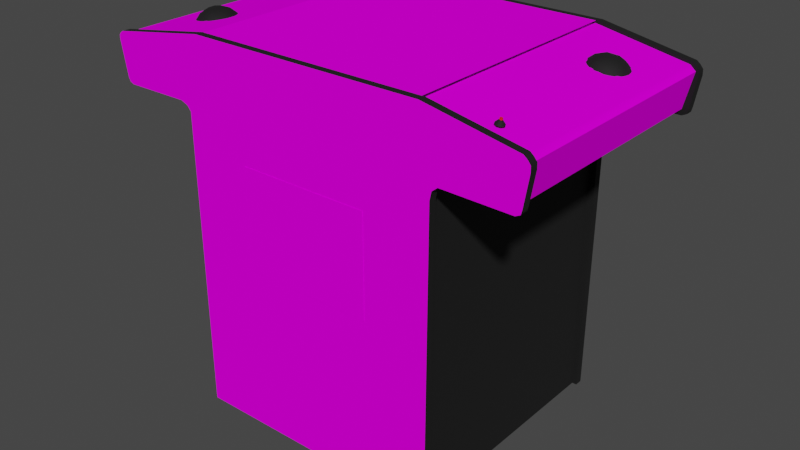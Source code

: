 # Source: abaseb.blend  (saved by Blender 2.93.20; exported with 4.5.12 LTS)
import bpy
from mathutils import Matrix  # noqa: F401  (used for matrix-valued properties, if any)

bpy.ops.wm.read_factory_settings(use_empty=True)
scene = bpy.context.scene
scene.name = 'Scene'

# ---- images (referenced by path relative to the original .blend; pixels are not part of the script)
import os
ASSET_DIR = os.environ.get("B2B_ASSET_DIR", "")  # directory of the original .blend (textures are referenced by path, not embedded)
HERE = os.path.dirname(os.path.abspath(__file__))  # packed textures are extracted next to this script under _unpacked/

def load_image(name, relpath, width, height, colorspace="sRGB"):
    """Load a texture the original file referenced (path relative to the .blend, or extracted next to this script)."""
    p = next((c for c in (os.path.join(HERE, relpath), os.path.join(ASSET_DIR, relpath)) if relpath and os.path.exists(c)), "")
    if p:
        img = bpy.data.images.load(p, check_existing=True)
        img.name = name
    else:  # same state as the original file: an image datablock whose file is absent (Cycles renders it pink)
        img = bpy.data.images.new(name, width, height)
        img.source = "FILE"
        img.filepath = "//" + (relpath or name)
    img.colorspace_settings.name = colorspace
    return img
img_abasebalphabezelmap_tiff = load_image('abasebalphabezelmap.TIFF', 'abasebalphabezelmap.TIFF', 1024, 1024, 'sRGB')
img_abasebsidemap_tiff = load_image('abasebsidemap.TIFF', 'abasebsidemap.TIFF', 1024, 1024, 'sRGB')
img_abasebbezelmap_tiff = load_image('abasebbezelmap.TIFF', 'abasebbezelmap.TIFF', 1024, 1024, 'sRGB')
img_abasebcpomap_tiff = load_image('abasebcpomap.TIFF', 'abasebcpomap.TIFF', 1024, 1024, 'sRGB')

# ---- materials (node trees are filled in below, after node groups)
mat_abaseb_bezel_alpha = bpy.data.materials.new('abaseb_bezel_alpha')
mat_abaseb_bezel_alpha.use_transparent_shadow = False
mat_abaseb_bezel_alpha.roughness = 0.8807
mat_abaseb_bezel_alpha.specular_intensity = 0.0
mat_abaseb_black = bpy.data.materials.new('abaseb_black')
mat_abaseb_black.use_transparent_shadow = False
mat_abaseb_black.roughness = 0.8313
mat_abaseb_black.specular_intensity = 0.6275
mat_abaseb_cab = bpy.data.materials.new('abaseb_cab')
mat_abaseb_cab.use_transparent_shadow = False
mat_abaseb_cab.roughness = 0.8807
mat_abaseb_cab.specular_intensity = 0.0
mat_abaseb_bezel = bpy.data.materials.new('abaseb_bezel')
mat_abaseb_bezel.use_transparent_shadow = False
mat_abaseb_bezel.roughness = 0.8807
mat_abaseb_bezel.specular_intensity = 0.0
mat_abaseb_red = bpy.data.materials.new('abaseb_red')
mat_abaseb_red.use_transparent_shadow = False
mat_abaseb_red.roughness = 0.8807
mat_abaseb_red.specular_intensity = 0.6275
mat_abaseb_cpanel = bpy.data.materials.new('abaseb_cpanel')
mat_abaseb_cpanel.use_transparent_shadow = False
mat_abaseb_cpanel.roughness = 0.8807
mat_abaseb_cpanel.specular_intensity = 0.0

# ---- node groups
ng_auto_smooth = bpy.data.node_groups.new('Auto Smooth', 'GeometryNodeTree')
_s = ng_auto_smooth.interface.new_socket(name='Geometry', in_out='OUTPUT', socket_type='NodeSocketGeometry')
_s = ng_auto_smooth.interface.new_socket(name='Geometry', in_out='INPUT', socket_type='NodeSocketGeometry')
_s = ng_auto_smooth.interface.new_socket(name='Angle', in_out='INPUT', socket_type='NodeSocketFloat')
_s.subtype = 'ANGLE'
_s.min_value = 0.0
_s.max_value = 3.142
ng_auto_smooth.is_modifier = True
_N = ng_auto_smooth.nodes; _L = ng_auto_smooth.links
n0 = _N.new('NodeGroupOutput'); n0.name = 'Group Output'; n0.location = (480, -100)
n1 = _N.new('NodeGroupInput'); n1.name = 'Group Input'; n1.location = (-420, -300)
n2 = _N.new('NodeGroupInput'); n2.name = 'Group Input.001'; n2.location = (-60, -100)
n3 = _N.new('GeometryNodeSetShadeSmooth'); n3.name = 'Set Shade Smooth'; n3.location = (120, -100)
n3.domain = 'EDGE'
n4 = _N.new('GeometryNodeSetShadeSmooth'); n4.name = 'Set Shade Smooth.001'; n4.location = (300, -100)
n5 = _N.new('GeometryNodeInputMeshEdgeAngle'); n5.name = 'Edge Angle'; n5.location = (-420, -220)
n6 = _N.new('GeometryNodeInputEdgeSmooth'); n6.name = 'Is Edge Smooth'; n6.location = (-60, -160)
n7 = _N.new('GeometryNodeInputShadeSmooth'); n7.name = 'Is Face Smooth'; n7.location = (-240, -340)
n8 = _N.new('FunctionNodeBooleanMath'); n8.name = 'Boolean Math'; n8.location = (-60, -220)
n9 = _N.new('FunctionNodeCompare'); n9.name = 'Compare'; n9.location = (-240, -180)
n9.operation = 'LESS_EQUAL'
_L.new(n5.outputs[0], n9.inputs[0])
_L.new(n4.outputs[0], n0.inputs[0])
_L.new(n1.outputs[1], n9.inputs[1])
_L.new(n9.outputs[0], n8.inputs[0])
_L.new(n7.outputs[0], n8.inputs[1])
_L.new(n2.outputs[0], n3.inputs[0])
_L.new(n6.outputs[0], n3.inputs[1])
_L.new(n3.outputs[0], n4.inputs[0])
_L.new(n8.outputs[0], n3.inputs[2])
n0.is_active_output = True

# ---- material node trees
mat_abaseb_bezel_alpha.use_nodes = True; mat_abaseb_bezel_alpha.node_tree.nodes.clear()
_N = mat_abaseb_bezel_alpha.node_tree.nodes; _L = mat_abaseb_bezel_alpha.node_tree.links
n0 = _N.new('ShaderNodeBsdfPrincipled'); n0.name = 'Principled BSDF'; n0.location = (10, 300)
n0.distribution = 'GGX'
n0.subsurface_method = 'BURLEY'
n0.inputs[2].default_value = 0.8807
n0.inputs[3].default_value = 1.45
n0.inputs[13].default_value = 0.0
n0.inputs[27].default_value = (0.0, 0.0, 0.0, 1.0)
n0.inputs[28].default_value = 1.0
n1 = _N.new('ShaderNodeOutputMaterial'); n1.name = 'Material Output'; n1.location = (300, 300)
n2 = _N.new('ShaderNodeTexImage'); n2.name = 'Image Texture'; n2.location = (-300, 600)
n2.image = img_abasebalphabezelmap_tiff
_L.new(n0.outputs[0], n1.inputs[0])
_L.new(n2.outputs[0], n0.inputs[0])
n1.is_active_output = True
mat_abaseb_black.use_nodes = True; mat_abaseb_black.node_tree.nodes.clear()
_N = mat_abaseb_black.node_tree.nodes; _L = mat_abaseb_black.node_tree.links
n0 = _N.new('ShaderNodeBsdfPrincipled'); n0.name = 'Principled BSDF'; n0.location = (10, 300)
n0.distribution = 'GGX'
n0.subsurface_method = 'BURLEY'
n0.inputs[0].default_value = (0.0, 0.0, 0.0, 1.0)
n0.inputs[2].default_value = 0.8313
n0.inputs[3].default_value = 1.45
n0.inputs[13].default_value = 0.6275
n0.inputs[27].default_value = (0.0, 0.0, 0.0, 1.0)
n0.inputs[28].default_value = 1.0
n1 = _N.new('ShaderNodeOutputMaterial'); n1.name = 'Material Output'; n1.location = (300, 300)
_L.new(n0.outputs[0], n1.inputs[0])
n1.is_active_output = True
mat_abaseb_cab.use_nodes = True; mat_abaseb_cab.node_tree.nodes.clear()
_N = mat_abaseb_cab.node_tree.nodes; _L = mat_abaseb_cab.node_tree.links
n0 = _N.new('ShaderNodeBsdfPrincipled'); n0.name = 'Principled BSDF'; n0.location = (10, 300)
n0.distribution = 'GGX'
n0.subsurface_method = 'BURLEY'
n0.inputs[2].default_value = 0.8807
n0.inputs[3].default_value = 1.45
n0.inputs[13].default_value = 0.0
n0.inputs[27].default_value = (0.0, 0.0, 0.0, 1.0)
n0.inputs[28].default_value = 1.0
n1 = _N.new('ShaderNodeOutputMaterial'); n1.name = 'Material Output'; n1.location = (300, 300)
n2 = _N.new('ShaderNodeTexImage'); n2.name = 'Image Texture'; n2.location = (-300, 600)
n2.image = img_abasebsidemap_tiff
_L.new(n0.outputs[0], n1.inputs[0])
_L.new(n2.outputs[0], n0.inputs[0])
n1.is_active_output = True
mat_abaseb_bezel.use_nodes = True; mat_abaseb_bezel.node_tree.nodes.clear()
_N = mat_abaseb_bezel.node_tree.nodes; _L = mat_abaseb_bezel.node_tree.links
n0 = _N.new('ShaderNodeBsdfPrincipled'); n0.name = 'Principled BSDF'; n0.location = (10, 300)
n0.distribution = 'GGX'
n0.subsurface_method = 'BURLEY'
n0.inputs[2].default_value = 0.8807
n0.inputs[3].default_value = 1.45
n0.inputs[13].default_value = 0.0
n0.inputs[27].default_value = (0.0, 0.0, 0.0, 1.0)
n0.inputs[28].default_value = 1.0
n1 = _N.new('ShaderNodeOutputMaterial'); n1.name = 'Material Output'; n1.location = (300, 300)
n2 = _N.new('ShaderNodeTexImage'); n2.name = 'Image Texture'; n2.location = (-300, 600)
n2.image = img_abasebbezelmap_tiff
_L.new(n0.outputs[0], n1.inputs[0])
_L.new(n2.outputs[0], n0.inputs[0])
n1.is_active_output = True
mat_abaseb_red.use_nodes = True; mat_abaseb_red.node_tree.nodes.clear()
_N = mat_abaseb_red.node_tree.nodes; _L = mat_abaseb_red.node_tree.links
n0 = _N.new('ShaderNodeBsdfPrincipled'); n0.name = 'Principled BSDF'; n0.location = (10, 300)
n0.distribution = 'GGX'
n0.subsurface_method = 'BURLEY'
n0.inputs[0].default_value = (1.0, 0.0, 0.0, 1.0)
n0.inputs[2].default_value = 0.8807
n0.inputs[3].default_value = 1.45
n0.inputs[4].default_value = 0.9
n0.inputs[13].default_value = 0.6275
n0.inputs[27].default_value = (0.0, 0.0, 0.0, 1.0)
n0.inputs[28].default_value = 1.0
n1 = _N.new('ShaderNodeOutputMaterial'); n1.name = 'Material Output'; n1.location = (300, 300)
_L.new(n0.outputs[0], n1.inputs[0])
n1.is_active_output = True
mat_abaseb_cpanel.use_nodes = True; mat_abaseb_cpanel.node_tree.nodes.clear()
_N = mat_abaseb_cpanel.node_tree.nodes; _L = mat_abaseb_cpanel.node_tree.links
n0 = _N.new('ShaderNodeBsdfPrincipled'); n0.name = 'Principled BSDF'; n0.location = (10, 300)
n0.distribution = 'GGX'
n0.subsurface_method = 'BURLEY'
n0.inputs[2].default_value = 0.8807
n0.inputs[3].default_value = 1.45
n0.inputs[13].default_value = 0.0
n0.inputs[27].default_value = (0.0, 0.0, 0.0, 1.0)
n0.inputs[28].default_value = 1.0
n1 = _N.new('ShaderNodeOutputMaterial'); n1.name = 'Material Output'; n1.location = (300, 300)
n2 = _N.new('ShaderNodeTexImage'); n2.name = 'Image Texture'; n2.location = (-300, 600)
n2.image = img_abasebcpomap_tiff
_L.new(n0.outputs[0], n1.inputs[0])
_L.new(n2.outputs[0], n0.inputs[0])
n1.is_active_output = True

# ---- world
world_world = bpy.data.worlds.new('World'); scene.world = world_world
world_world.use_nodes = True; world_world.node_tree.nodes.clear()
_N = world_world.node_tree.nodes; _L = world_world.node_tree.links
n0 = _N.new('ShaderNodeOutputWorld'); n0.name = 'World Output'; n0.location = (300, 300)
n1 = _N.new('ShaderNodeBackground'); n1.name = 'Background'; n1.location = (10, 300)
n1.inputs[0].default_value = (0.05088, 0.05088, 0.05088, 1.0)
_L.new(n1.outputs[0], n0.inputs[0])
n0.is_active_output = True
world_world.color = (0.05088, 0.05088, 0.05088)
world_world.use_sun_shadow = False
world_world.sun_shadow_jitter_overblur = 0.0

# ---- meshes
me_abaseb = bpy.data.meshes.new('abaseb')
me_abaseb.from_pydata([(0.3419, 0.7891, -0.3132), (-0.3293, 0.7792, -0.3132), (0.3561, 0.8007, -0.3132), (-0.2918, 0.9611, -0.3132), (0.3328, 0.01627, -0.3334), (0.3371, 0.7684, -0.3334), (0.3371, 0.7684, -0.3132), (0.3371, 0.7684, 0.2873), (-0.3392, 0.7908, 0.2873), (-0.2918, 0.9611, 0.2873), (0.3561, 0.8007, 0.2873), (0.3561, 0.8007, 0.3075), (0.5273, 0.7976, -0.3132), (0.3561, 0.8007, -0.3334), (0.4203, 0.954, -0.1358), (0.4449, 0.9492, -0.1276), (-0.3392, 0.7908, -0.3132), (0.5273, 0.7976, 0.2873), (-0.4255, 0.9458, 0.1588), (-0.4485, 0.937, 0.1636), (-0.4281, 0.927, 0.1769), (-0.4102, 0.9083, 0.182), (-0.3886, 0.9117, 0.1698), (-0.4065, 0.9313, 0.1698), (-0.4255, 0.9458, 0.08867), (-0.4065, 0.9313, 0.0776), (-0.4281, 0.927, 0.0705), (0.4779, 0.8941, -0.1852), (0.4813, 0.9157, -0.1705), (0.4878, 0.8913, -0.1622), (0.4066, 0.9301, -0.1951), (0.3882, 0.9296, -0.1818), (-0.358, 0.7985, -0.3132), (-0.4658, 0.9378, 0.102), (-0.4485, 0.937, 0.08384), (-0.4678, 0.9191, 0.08384), (0.4004, 0.9497, -0.1492), (0.466, 0.937, -0.1273), (0.4679, 0.9182, -0.1092), (0.4813, 0.9157, -0.1276), (0.309, 0.9611, 0.2873), (0.5378, 0.9177, 0.2873), (-0.3687, 0.9165, 0.1236), (-0.3733, 0.9148, 0.09917), (0.229, 0.001228, -0.1818), (0.2713, 0.06168, -0.2241), (0.229, 0.06168, -0.1818), (0.1867, 0.06168, -0.2241), (-0.4811, 0.9165, 0.1023), (-0.4769, 0.9316, 0.1236), (-0.4868, 0.9108, 0.1236), (-0.4811, 0.9165, 0.1451), (-0.1692, 0.06168, -0.2241), (-0.2115, 0.06168, -0.1818), (-0.2115, 0.001228, -0.1818), (-0.2541, 0.06168, -0.2241), (-0.2115, 0.06168, -0.2664), (-0.2115, 0.001228, -0.2664), (0.2713, 0.06168, 0.1903), (0.229, 0.06168, 0.2326), (0.1867, 0.06168, 0.1903), (-0.1692, 0.06168, 0.1903), (-0.2115, 0.06168, 0.2326), (-0.2541, 0.06168, 0.1903), (-0.1692, 0.001228, 0.1903), (-0.1692, 0.001228, -0.2241), (0.229, 0.001228, 0.148), (0.3734, 0.914, -0.1245), (0.3819, 0.935, -0.1375), (0.3689, 0.9157, -0.1492), (0.4027, 0.9452, -0.1245), (0.4066, 0.9301, -0.1029), (0.4254, 0.9449, -0.114), (-0.4002, 0.9509, 0.1236), (-0.4025, 0.946, 0.1483), (-0.3821, 0.9361, 0.1352), (-0.4204, 0.9548, 0.1369), (-0.2918, 0.9611, -0.3334), (0.309, 0.9611, -0.3132), (-0.5387, 0.8092, -0.3132), (-0.5549, 0.8989, -0.3132), (-0.5549, 0.8989, -0.3334), (0.4603, 0.946, -0.1492), (0.466, 0.937, -0.1707), (0.4679, 0.9182, -0.1889), (0.4486, 0.9361, -0.1889), (0.4492, 0.9174, -0.202), (0.4282, 0.9259, -0.2022), (-0.4678, 0.9191, 0.1636), (-0.4491, 0.9185, 0.1766), (-0.2115, 0.06168, 0.148), (-0.543, 0.9185, -0.3132), (0.4347, 0.9018, -0.08787), (0.4282, 0.9259, -0.0961), (0.4103, 0.9074, -0.0907), (0.4486, 0.9361, -0.1092), (-0.388, 0.9304, 0.09094), (-0.358, 0.7985, 0.2873), (-0.358, 0.7985, 0.3075), (-0.5245, 0.7968, 0.3075), (-0.3293, 0.7792, 0.2873), (-0.5245, 0.7968, -0.3334), (-0.4408, 0.9313, -0.2706), (-0.4374, 0.9321, -0.2786), (-0.4564, 0.9282, -0.2868), (-0.4598, 0.9273, -0.2786), (-0.4542, 0.9384, -0.2786), (-0.4777, 0.8952, 0.08753), (0.5542, 0.8879, 0.2873), (0.5378, 0.9177, -0.3132), (0.5378, 0.9177, -0.3334), (0.5417, 0.8141, -0.3334), (-0.543, 0.9185, 0.2873), (-0.543, 0.9185, 0.3075), (-0.5549, 0.8989, 0.2873), (-0.5387, 0.8092, 0.2873), (0.4486, 0.9438, 0.2533), (0.439, 0.9361, 0.2533), (0.4424, 0.9353, 0.2612), (0.4546, 0.9423, 0.2558), (0.458, 0.9318, 0.2612), (0.4614, 0.9313, 0.2533), (-0.4448, 0.95, 0.1023), (0.229, 0.06168, -0.2664), (-0.2541, 0.001228, 0.1903), (-0.2115, 0.001228, 0.148), (0.229, 0.06168, 0.148), (0.1867, 0.001228, -0.2241), (0.2713, 0.001228, -0.2241), (0.229, 0.001228, -0.2664), (-0.2541, 0.001228, -0.2241), (-0.2115, 0.001228, 0.2326), (0.1867, 0.001228, 0.1903), (0.2713, 0.001228, 0.1903), (0.229, 0.001228, 0.2326), (0.4779, 0.8941, -0.1128), (0.5417, 0.8141, -0.3132), (-0.5387, 0.8092, -0.3334), (0.309, 0.9611, -0.3334), (-0.4877, 0.8924, 0.1105), (0.4594, 0.8969, -0.0961), (0.3419, 0.7891, -0.3334), (0.3419, 0.7891, 0.2873), (-0.4658, 0.9378, 0.1454), (-0.4448, 0.95, 0.1451), (0.4254, 0.9449, -0.1841), (0.4449, 0.9492, -0.1705), (0.477, 0.9304, -0.1492), (0.487, 0.91, -0.1492), (0.5273, 0.7976, 0.3075), (0.5417, 0.8141, 0.2873), (-0.5245, 0.7968, 0.2873), (-0.5387, 0.8092, 0.3075), (0.4503, 0.9338, 0.2416), (0.4424, 0.9355, 0.245), (0.4492, 0.9174, -0.0961), (-0.388, 0.9304, 0.1565), (0.3882, 0.9296, -0.1162), (0.4347, 0.9018, -0.2102), (0.3888, 0.9108, -0.1951), (0.4103, 0.9074, -0.2073), (-0.4877, 0.8924, 0.1369), (-0.4777, 0.8952, 0.1599), (-0.4593, 0.8978, 0.1769), (-0.4102, 0.9083, 0.06539), (-0.4346, 0.9026, 0.06255), (0.458, 0.9321, 0.245), (0.4557, 0.9423, 0.2533), (-0.4482, 0.9395, -0.2811), (0.3328, 0.01627, -0.3132), (-0.3284, 0.01627, -0.3132), (-0.3284, 0.01627, 0.3075), (-0.3284, 0.01627, 0.2873), (0.3328, 0.01627, 0.2873), (-0.4601, 0.9472, 0.1236), (-0.4408, 0.9316, -0.2868), (-0.4488, 0.9299, -0.2902), (-0.4505, 0.9389, -0.2823), (-0.4564, 0.9279, -0.2706), (-0.4485, 0.9296, -0.2672), (0.4203, 0.954, -0.1622), (0.4027, 0.9452, -0.1736), (-0.3392, 0.7908, 0.3075), (0.3328, 0.01627, 0.3075), (0.5539, 0.9015, 0.3075), (0.5468, 0.9103, -0.3334), (0.4498, 0.9435, 0.2507), (-0.4593, 0.8978, 0.0705), (-0.4491, 0.9185, 0.07079), (0.3819, 0.935, -0.1605), (-0.4025, 0.946, 0.09917), (-0.3821, 0.9361, 0.1122), (-0.5504, 0.9134, 0.2873), (-0.5504, 0.9134, 0.3075), (-0.5504, 0.9134, -0.3132), (-0.5546, 0.9074, -0.3132), (-0.5504, 0.9134, -0.3334), (-0.4204, 0.9548, 0.1105), (-0.3886, 0.9117, 0.0776), (0.3888, 0.9108, -0.1029), (-0.3733, 0.9148, 0.1483), (-0.4346, 0.9026, 0.1849), (0.4878, 0.8913, -0.1358), (0.4594, 0.8969, -0.2022), (0.4503, 0.9335, 0.2646), (-0.4388, 0.9554, 0.1236), (0.439, 0.9546, -0.1492), (0.3419, 0.7891, 0.3075), (0.3734, 0.914, -0.1736), (-0.5339, 0.8013, -0.3334), (-0.5339, 0.8013, 0.3075), (-0.5245, 0.7968, -0.3132), (0.5389, 0.8033, -0.3334), (0.5542, 0.8879, -0.3132), (0.5539, 0.9015, 0.2873), (-0.5339, 0.8013, -0.3132), (-0.5339, 0.8013, 0.2873), (-0.5546, 0.9074, -0.3334), (-0.5546, 0.9074, 0.3075), (0.5539, 0.9015, -0.3132), (0.5468, 0.9103, -0.3132), (0.5539, 0.9015, -0.3334), (0.5468, 0.9103, 0.2873), (-0.5546, 0.9074, 0.2873), (0.5389, 0.8033, -0.3132), (0.5389, 0.8033, 0.2873), (0.309, 0.9611, 0.3075), (-0.31, 0.8098, 0.2899), (-0.31, 0.8098, -0.3158), (-0.3293, 0.7792, -0.3334), (0.3371, 0.7684, 0.3075), (-0.3293, 0.7792, 0.3075), (-0.358, 0.7985, -0.3334), (-0.3284, 0.01627, -0.3334), (0.5542, 0.8879, 0.3075), (0.5542, 0.8879, -0.3334), (0.5389, 0.8033, 0.3075), (-0.2918, 0.9611, 0.3075), (-0.543, 0.9185, -0.3334), (-0.1644, 0.4383, 0.2865), (0.1705, 0.6943, 0.2865), (-0.3392, 0.7908, -0.3334), (0.1705, 0.4383, 0.2865), (-0.1644, 0.6943, 0.3081), (-0.1644, 0.6943, 0.2865), (0.5468, 0.9103, 0.3075), (0.5273, 0.7976, -0.3334), (0.5378, 0.9177, 0.3075), (-0.5549, 0.8989, 0.3075), (0.5417, 0.8141, 0.3075), (0.009299, 0.9199, -0.1722), (0.01072, 0.9537, -0.3109), (-0.1369, 0.9537, -0.3109), (0.2102, 0.9208, -0.08787), (0.3019, 0.9537, -0.1602), (0.009583, 0.9196, 0.1517), (0.011, 0.9537, 0.2913), (0.1543, 0.9537, 0.2913), (-0.1948, 0.9239, 0.0671), (-0.2856, 0.9537, 0.1386), (-0.2856, 0.9537, 0.2913), (0.1058, 0.9168, 0.1497), (0.3016, 0.9537, 0.2913), (0.3019, 0.9537, 0.1372), (-0.09003, 0.9191, -0.1702), (-0.2856, 0.9537, -0.3109), (-0.2856, 0.9537, -0.1594), (0.1705, 0.6943, 0.3081), (-0.1644, 0.4383, 0.3081), (0.1705, 0.4383, 0.3081), (0.2102, 0.9208, 0.06596), (0.2122, 0.9248, -0.01152), (-0.1956, 0.9242, -0.08787), (0.1543, 0.9537, -0.3109), (0.1061, 0.9171, -0.1702), (0.2023, 0.9106, -0.1653), (-0.1352, 0.9537, 0.2913), (-0.0889, 0.9188, 0.1514), (-0.1868, 0.914, 0.1466), (-0.1962, 0.9276, -0.01152), (0.3016, 0.9537, -0.3109), (0.2023, 0.9106, 0.1443), (-0.1885, 0.9142, -0.1653), (0.3019, 0.9537, -0.01237), (-0.2856, 0.9537, -0.01237), (0.4529, 0.9463, 0.2567), (-0.4547, 0.9418, -0.2786), (-0.4488, 0.9429, -0.2811), (-0.4479, 0.9432, -0.2786), (-0.4471, 0.9398, -0.2786), (-0.4513, 0.9423, -0.2752), (-0.453, 0.9384, -0.276), (0.4498, 0.9435, 0.2558), (0.4495, 0.9472, 0.2533), (0.4555, 0.9458, 0.2558), (0.4529, 0.9463, 0.2496), (0.4523, 0.9429, 0.2496), (0.4546, 0.9426, 0.2507), (0.452, 0.9429, 0.2567), (-0.4505, 0.9389, -0.2752), (-0.4482, 0.9395, -0.276), (-0.4488, 0.9429, -0.276), (-0.453, 0.9387, -0.2811), (-0.4539, 0.9421, -0.2811), (-0.4513, 0.9423, -0.2823), (0.4503, 0.9469, 0.2507), (0.4563, 0.9458, 0.2533), (0.4555, 0.9458, 0.2507), (0.4503, 0.9469, 0.2558), (-0.4539, 0.9418, -0.276), (0.3167, 0.8061, 0.2899), (0.3243, 0.0211, 0.2899), (-0.3196, 0.0211, 0.2899), (-0.3196, 0.0211, -0.3158), (0.3243, 0.0211, -0.3158), (-0.5294, 0.8121, 0.2899), (-0.5294, 0.8121, -0.3158), (0.3167, 0.8061, -0.3158), (0.5261, 0.8121, -0.3158), (-0.2873, 0.8473, 0.2899), (0.3042, 0.8581, -0.3158), (0.3042, 0.8581, 0.2899), (-0.2873, 0.8473, -0.3158), (-0.5438, 0.91, 0.2899), (-0.2873, 0.954, 0.2899), (-0.2873, 0.954, -0.3158), (0.3022, 0.9563, -0.3158), (0.3022, 0.9563, 0.2899), (0.5471, 0.8998, -0.3158), (0.5471, 0.8998, 0.2899), (0.5261, 0.8121, 0.2899), (-0.5438, 0.8986, 0.2899), (-0.5438, 0.8986, -0.3158), (0.5329, 0.9123, -0.3158), (0.5329, 0.9123, 0.2899), (-0.5402, 0.9134, 0.2899), (-0.5402, 0.9134, -0.3158), (0.2437, 0.9614, 0.2888), (0.2437, 0.9614, -0.3149), (0.03711, 0.9614, -0.3149), (-0.2373, 0.9616, -0.3149), (-0.2373, 0.9616, 0.2888), (-0.02646, 0.9614, 0.2888), (-0.02646, 0.9614, -0.3149), (0.03711, 0.9614, 0.2888), (0.3025, 0.9614, 0.2888), (0.3025, 0.9614, -0.3149), (-0.287, 0.9616, -0.3149), (-0.287, 0.9616, 0.2888)], [], [(304, 287, 168, 177), (252, 264, 250, 251), (186, 305, 295, 296), (288, 304, 286, 290), (301, 290, 299, 300), (257, 261, 255, 256), (235, 221, 219, 213), (16, 32, 232, 241), (98, 97, 8, 182), (330, 310, 317, 318), (78, 138, 77, 3), (172, 100, 142), (170, 0, 1), (2, 12, 3), (236, 225, 150, 249), (8, 9, 10), (313, 312, 227, 228), (321, 327, 326, 320), (172, 7, 173), (170, 169, 6), (205, 122, 33, 174), (2, 3, 16), (271, 283, 254, 253), (9, 17, 10), (92, 155, 93, 94), (143, 49, 50, 51), (18, 20, 21, 23), (162, 163, 89, 88), (36, 68, 157, 70), (97, 216, 114, 9), (12, 219, 3), (26, 188, 34, 24), (181, 189, 36), (9, 214, 17), (164, 26, 24, 25), (9, 40, 41), (42, 43, 191), (194, 91, 238, 196), (141, 13, 2, 0), (143, 51, 162, 88), (74, 18, 23, 156), (233, 4, 169, 170), (324, 325, 336, 335), (134, 133, 58, 59), (40, 226, 247, 41), (125, 124, 63, 90), (127, 44, 46, 47), (54, 65, 52, 53), (216, 210, 152, 115), (172, 171, 231, 100), (225, 236, 149, 17), (36, 70, 14, 180), (145, 30, 31, 181), (109, 78, 3), (198, 164, 25, 96), (205, 76, 197), (91, 3, 77, 238), (206, 146, 145, 180), (95, 155, 38, 37), (200, 42, 75, 156), (34, 188, 35, 33), (136, 224, 212, 111), (213, 136, 111, 235), (84, 27, 203, 86), (94, 71, 157, 199), (43, 96, 191), (13, 246, 12, 2), (41, 247, 245, 222), (100, 231, 182, 8), (0, 6, 5, 141), (118, 292, 116, 117), (121, 167, 119, 120), (320, 322, 319, 321), (128, 129, 123, 45), (314, 311, 312, 313), (66, 132, 60, 126), (113, 112, 192, 193), (196, 217, 195, 194), (154, 186, 296, 153), (105, 178, 291, 106), (19, 89, 20, 18), (14, 72, 15, 206), (237, 9, 112, 113), (4, 233, 229, 5), (62, 63, 124, 131), (133, 134, 132, 66), (64, 131, 124, 125), (183, 173, 7, 230), (133, 66, 126, 58), (42, 191, 75), (145, 87, 160, 30), (69, 68, 189), (39, 135, 202, 148), (19, 143, 88, 89), (40, 9, 237, 226), (70, 157, 71, 72), (205, 174, 143, 144), (51, 50, 161, 162), (34, 33, 122, 24), (190, 191, 96), (153, 296, 297, 166), (74, 156, 75, 73), (190, 96, 25, 24), (76, 74, 73, 197), (28, 148, 29, 27), (67, 157, 68, 69), (48, 50, 49, 33), (160, 87, 86, 158), (187, 107, 35, 188), (135, 39, 37, 38), (72, 93, 155, 95), (170, 6, 0), (172, 142, 7), (106, 302, 104, 105), (176, 104, 302, 177), (117, 116, 186, 154), (319, 322, 325, 324), (326, 327, 334, 333), (173, 183, 171, 172), (2, 16, 1), (249, 150, 108, 234), (100, 8, 10), (144, 18, 76, 205), (103, 175, 168, 289), (179, 102, 300, 299), (82, 83, 146, 206), (180, 181, 36), (268, 269, 267, 243), (241, 229, 1, 16), (39, 148, 147, 37), (87, 145, 85, 86), (210, 216, 151, 99), (72, 71, 94, 93), (197, 24, 122, 205), (137, 209, 215, 79), (311, 314, 317, 310), (177, 168, 175, 176), (38, 155, 140, 135), (36, 189, 68), (73, 75, 191), (190, 73, 191), (180, 145, 181), (28, 83, 147, 148), (131, 64, 61, 62), (219, 109, 3), (17, 149, 11, 10), (9, 41, 214), (114, 192, 9), (330, 318, 328, 329), (3, 194, 80), (335, 336, 332, 331), (83, 28, 27, 84), (147, 83, 82, 37), (146, 83, 85, 145), (107, 48, 33, 35), (197, 73, 190), (197, 190, 24), (76, 18, 74), (19, 18, 144, 143), (174, 33, 49, 143), (14, 70, 72), (15, 72, 95, 37), (22, 156, 23, 21), (159, 31, 30, 160), (208, 189, 31), (181, 31, 189), (84, 86, 85, 83), (165, 188, 26, 164), (201, 21, 20, 89), (139, 50, 48, 107), (3, 80, 215, 32), (206, 180, 14), (246, 212, 224, 12), (0, 2, 1), (230, 7, 142, 207), (100, 10, 142), (69, 189, 208), (99, 151, 97, 98), (8, 97, 9), (3, 32, 16), (299, 291, 178, 179), (138, 235, 212, 13), (12, 136, 219), (132, 134, 59, 60), (214, 150, 17), (316, 228, 227, 315), (298, 204, 120, 119), (167, 121, 166, 297), (214, 184, 234, 108), (53, 55, 130, 54), (215, 211, 32), (97, 151, 216), (81, 137, 79, 80), (136, 213, 219), (57, 130, 55, 56), (214, 108, 150), (80, 79, 215), (316, 315, 331, 332), (216, 115, 114), (333, 334, 329, 328), (65, 54, 130, 57), (192, 112, 9), (3, 91, 194), (128, 44, 127, 129), (219, 220, 109), (41, 222, 214), (114, 223, 192), (194, 195, 80), (229, 233, 170, 1), (223, 218, 193, 192), (12, 224, 136), (150, 225, 17), (11, 226, 98), (220, 219, 221, 185), (231, 171, 183, 230), (312, 311, 310, 227), (232, 138, 13), (232, 101, 138), (226, 99, 98), (204, 298, 292, 118), (101, 217, 138), (226, 218, 99), (11, 236, 234, 226), (226, 237, 113), (238, 77, 138), (232, 141, 5), (230, 207, 98), (244, 239, 268), (269, 268, 239), (243, 267, 240), (242, 240, 267), (241, 232, 5), (230, 98, 182), (267, 269, 242), (239, 242, 269), (268, 243, 244), (240, 244, 243), (234, 245, 226), (138, 185, 235), (232, 13, 141), (207, 11, 98), (217, 238, 138), (226, 113, 218), (101, 137, 217), (218, 152, 99), (229, 241, 5), (230, 182, 231), (11, 149, 236), (212, 246, 13), (137, 81, 217), (113, 193, 218), (101, 209, 137), (152, 210, 99), (138, 110, 185), (217, 196, 238), (245, 247, 226), (218, 248, 152), (234, 184, 245), (185, 221, 235), (235, 111, 212), (236, 249, 234), (277, 276, 256, 255), (253, 254, 280), (274, 273, 251, 250), (258, 259, 260), (281, 262, 263), (282, 265, 266), (45, 46, 44, 128), (263, 270, 281), (270, 263, 283, 271), (266, 272, 282), (252, 265, 282, 264), (15, 37, 82, 206), (257, 262, 281, 261), (260, 278, 258), (280, 275, 253), (279, 284, 259, 258), (272, 266, 284, 279), (275, 280, 273, 274), (289, 300, 102, 103), (278, 260, 276, 277), (289, 168, 287, 288), (285, 306, 295, 293), (288, 301, 300, 289), (119, 294, 285, 298), (307, 297, 296, 295), (303, 304, 177, 302), (298, 285, 308, 292), (309, 286, 106, 291), (294, 119, 167, 306), (297, 307, 306, 167), (285, 294, 306), (304, 303, 286), (116, 293, 305, 186), (293, 116, 292, 308), (302, 106, 286, 303), (308, 285, 293), (295, 305, 293), (301, 288, 290), (288, 287, 304), (306, 307, 295), (286, 309, 290), (110, 138, 78, 109), (32, 211, 101, 232), (314, 313, 228, 317), (291, 299, 290, 309), (115, 152, 248, 114), (10, 11, 207, 142), (6, 169, 4, 5), (211, 215, 209, 101), (331, 323, 335), (80, 195, 217, 81), (184, 214, 222, 245), (185, 110, 109, 220), (56, 52, 65, 57), (218, 223, 114, 248), (64, 125, 90, 61), (47, 123, 129, 127), (338, 337, 345, 346), (344, 339, 343, 342), (342, 343, 340, 341), (348, 341, 340, 347), (339, 344, 337, 338)])
me_abaseb.polygons.foreach_set('use_smooth', [True] * 323)
me_abaseb.polygons.foreach_set('material_index', [4, 3, 4, 4, 4, 3, 1, 1, 1, 1, 1, 1, 1, 1, 1, 1, 2, 1, 1, 1, 1, 1, 3, 1, 1, 1, 1, 1, 1, 1, 1, 1, 1, 1, 1, 1, 1, 1, 1, 1, 1, 1, 5, 1, 1, 1, 1, 1, 1, 1, 1, 1, 1, 1, 1, 1, 1, 1, 1, 1, 1, 1, 1, 1, 1, 1, 1, 1, 1, 1, 1, 1, 1, 1, 1, 1, 1, 1, 1, 1, 1, 1, 1, 2, 1, 1, 1, 1, 1, 1, 1, 1, 1, 1, 1, 1, 1, 1, 1, 1, 1, 1, 1, 1, 1, 1, 1, 1, 1, 1, 1, 1, 1, 1, 1, 1, 1, 5, 1, 1, 1, 1, 1, 1, 1, 1, 1, 3, 1, 1, 1, 1, 1, 1, 1, 1, 1, 1, 1, 1, 1, 1, 1, 1, 1, 1, 1, 1, 5, 1, 5, 1, 1, 1, 1, 1, 1, 1, 1, 1, 1, 1, 1, 1, 1, 1, 1, 1, 1, 1, 1, 1, 1, 1, 1, 1, 1, 1, 1, 1, 1, 2, 1, 1, 1, 1, 1, 1, 1, 1, 1, 1, 1, 1, 1, 1, 1, 5, 1, 5, 1, 1, 1, 1, 1, 1, 1, 1, 1, 1, 1, 1, 2, 1, 2, 1, 2, 2, 2, 1, 2, 2, 2, 2, 2, 2, 2, 2, 2, 2, 2, 2, 2, 2, 2, 2, 2, 2, 2, 2, 2, 2, 2, 2, 2, 2, 2, 2, 2, 2, 2, 2, 2, 2, 2, 2, 2, 2, 2, 2, 2, 3, 3, 3, 3, 3, 3, 1, 3, 3, 3, 3, 1, 3, 3, 3, 3, 3, 3, 1, 3, 4, 4, 4, 4, 4, 4, 4, 4, 4, 4, 4, 4, 4, 4, 4, 4, 4, 4, 4, 4, 4, 1, 1, 1, 4, 1, 1, 1, 1, 1, 1, 1, 1, 1, 1, 1, 1, 0, 0, 0, 0, 0])
_uv = me_abaseb.uv_layers.new(name='UVMap')
_uv.uv.foreach_set('vector', [0.000447, 0.3549, 0.2516, 0.2516, 0.2516, 0.2516, 0.000447, 0.3549, 0.74, 0.994, 0.6563, 0.5056, 0.5167, 0.5112, 0.514, 0.9912, 0.2516, 0.2516, 0.2516, 0.2516, 0.000447, 0.3549, 0.000447, 0.3549, 0.3549, 0.000447, 0.000447, 0.3549, -0.354, 0.000447, 0.000447, -0.354, 0.2516, -0.2507, 0.000447, -0.354, 0.000447, -0.354, 0.2516, -0.2507, 0.754, 0.9968, 0.6619, 0.5084, 0.4916, 0.5112, 0.4972, 0.9912, 0.9996, 0.9075, 0.9996, 0.927, 0.9996, 0.927, 0.9996, 0.9075, 0.1846, 0.7261, 0.1679, 0.74, 0.1679, 0.74, 0.1846, 0.7261, 0.1679, 0.74, 0.1679, 0.74, 0.1846, 0.7261, 0.1846, 0.7261, 0.9996, 0.000447, 0.000447, 0.9996, 0.9996, 0.9996, 0.9996, 0.9996, 0.7819, 1.019, 0.7819, 1.019, 0.2265, 1.019, 0.2265, 1.019, 0.2181, 0.000447, 0.2125, 0.7372, 0.8042, 0.7512, 0.2181, 0.000447, 0.8042, 0.7512, 0.2125, 0.7372, 0.8182, 0.7679, 0.9633, 0.7651, 0.2432, 0.9968, 0.9856, 0.754, 0.9856, 0.754, 0.9884, 0.7707, 0.9884, 0.7707, 0.2042, 0.7512, 0.2432, 0.9968, 0.8182, 0.7679, 0.7875, 0.006029, 0.9996, 0.006029, 0.9996, 0.7902, 0.7875, 0.7902, 0.9996, 0.000447, 0.9996, 0.000447, 0.9996, 0.9996, 0.9996, 0.9996, 0.2181, 0.000447, 0.7958, 0.7288, 0.7958, 0.000447, 0.2181, 0.000447, 0.7958, 0.000447, 0.7958, 0.7288, 0.6005, 0.9996, 0.7009, 0.8823, 0.6005, 0.7986, 0.5, 0.8823, 0.8182, 0.7679, 0.2432, 0.9968, 0.2042, 0.7512, 0.1512, 0.003238, 0.003238, 0.003238, 0.003238, 0.5195, 0.1512, 0.2684, 0.2432, 0.9968, 0.9633, 0.7651, 0.8182, 0.7679, 0.2656, 0.5502, 0.2991, 0.6479, 0.2349, 0.673, 0.2014, 0.553, 0.3995, 0.7986, 0.5, 0.7651, 0.5, 0.6479, 0.433, 0.673, 0.2014, 0.7986, 0.2349, 0.673, 0.2014, 0.553, 0.1651, 0.673, 0.3995, 0.553, 0.3353, 0.5502, 0.2991, 0.6479, 0.366, 0.673, 0.000447, 0.7986, 0.03394, 0.673, 0.1009, 0.6479, 0.1009, 0.7651, 0.1874, 0.7651, 0.04231, 0.7707, 0.02556, 0.9075, 0.2432, 0.9968, 0.9633, 0.7651, 0.9856, 0.9158, 0.2432, 0.9968, 0.7651, 0.673, 0.7009, 0.6479, 0.7009, 0.7651, 0.7986, 0.7986, -0.1, 0.7651, -0.03304, 0.673, 0.000447, 0.7986, 0.2432, 0.9968, 0.9856, 0.9158, 0.9633, 0.7651, 0.7986, 0.553, 0.7651, 0.673, 0.7986, 0.7986, 0.8349, 0.673, 0.2432, 0.9968, 0.7735, 0.994, 0.9716, 0.9354, 0.000447, 0.553, -0.06653, 0.5502, -0.03304, 0.673, 0.006029, 0.9382, 0.01161, 0.9437, 0.01161, 0.9437, 0.006029, 0.9382, 0.8126, 0.7288, 0.8237, 0.7456, 0.8237, 0.7456, 0.8126, 0.7288, 0.3995, 0.7986, 0.433, 0.673, 0.3995, 0.553, 0.366, 0.673, 0.1009, 0.7651, 0.2014, 0.7986, 0.1651, 0.673, 0.1009, 0.6479, 0.2042, -0.5242, 0.7958, -0.5242, 0.7958, -0.5242, 0.2042, -0.5242, 0.9996, 0.9996, 0.000447, 0.9996, 0.000447, 0.01161, 0.9996, 0.01161, 0.5, 0.000447, 0.7512, 0.000447, 0.7512, 0.9996, 0.5, 0.9996, 0.7819, 1.019, 0.7819, 1.019, 0.9856, 0.9549, 0.9856, 0.9549, 0.000447, 0.000447, 0.2488, 0.000447, 0.2488, 0.9996, 0.000447, 0.9996, 0.2488, 0.000447, 0.5, 0.000447, 0.5, 0.9996, 0.2488, 0.9996, 0.5, 0.000447, 0.7512, 0.000447, 0.7512, 0.9996, 0.5, 0.9996, 0.01998, 0.7484, 0.01998, 0.7484, 0.0144, 0.7623, 0.0144, 0.7623, 0.2042, -0.1642, 0.2042, -0.1642, 0.193, 0.7065, 0.193, 0.7065, 0.9856, 0.754, 0.9856, 0.754, 0.9744, 0.7428, 0.9744, 0.7428, 0.000447, 0.7986, 0.1009, 0.7651, 0.1009, 0.8823, -0.1, 0.8823, 0.7986, 0.7986, 0.8349, 0.673, 0.8991, 0.6479, 0.8991, 0.7651, 0.9716, 0.9354, 0.7735, 0.994, 0.2432, 0.9968, 0.8656, 0.5502, 0.7986, 0.553, 0.8349, 0.673, 0.8991, 0.6479, 0.000447, 0.9996, 0.1009, 0.8823, -0.1, 0.8823, 0.01161, 0.9437, 0.2265, 1.019, 0.2265, 1.019, 0.01161, 0.9437, 0.7986, 0.9996, 0.7009, 0.8823, 0.7986, 0.7986, 0.8991, 0.8823, 0.2991, 0.7651, 0.2991, 0.6479, 0.366, 0.673, 0.3995, 0.7986, 0.06464, 0.5502, 0.000447, 0.553, 0.03394, 0.673, 0.1009, 0.6479, 0.7009, 0.7651, 0.7009, 0.6479, 0.634, 0.673, 0.6005, 0.7986, 0.9884, 0.7707, 0.9856, 0.754, 0.9856, 0.754, 0.9884, 0.7707, 0.9996, 0.9075, 0.9884, 0.7707, 0.9884, 0.7707, 0.9996, 0.9075, 0.634, 0.673, 0.6005, 0.553, 0.6647, 0.5502, 0.7009, 0.6479, 0.2014, 0.553, 0.1651, 0.673, 0.1009, 0.6479, 0.1344, 0.5502, 0.9354, 0.5502, 0.8991, 0.6479, 0.9661, 0.673, 0.8237, 0.7456, 0.9744, 0.7428, 0.9744, 0.7428, 0.8237, 0.7456, 0.9856, 0.9549, 0.9856, 0.9549, 0.994, 0.9409, 0.994, 0.9409, 0.193, 0.7065, 0.193, 0.7065, 0.1846, 0.7261, 0.1846, 0.7261, 0.8126, 0.7288, 0.8042, 0.7009, 0.8042, 0.7009, 0.8126, 0.7288, 0.807, -0.8061, 0.2516, -0.2507, 0.3549, 0.000447, 1.142, 0.000447, -1.141, 0.000447, -0.354, 0.000447, -0.2507, -0.2507, -0.8061, -0.8061, 0.000447, 0.9996, 0.000447, 0.9996, 0.000447, 0.000447, 0.000447, 0.000447, 0.7512, 0.000447, 0.9996, 0.000447, 0.9996, 0.9996, 0.7512, 0.9996, 0.000447, 0.9996, 0.000447, 0.000447, 0.9996, 0.000447, 0.9996, 0.9996, 0.000447, 0.000447, 0.2488, 0.000447, 0.2488, 0.9996, 0.000447, 0.9996, 0.01161, 0.9437, 0.01161, 0.9437, 0.006029, 0.9382, 0.006029, 0.9382, 0.006029, 0.9382, 0.000447, 0.927, 0.000447, 0.927, 0.006029, 0.9382, 0.807, 0.807, 0.2516, 0.2516, 0.000447, 0.3549, 0.000447, 1.142, -1.141, 0.000447, -0.8061, -0.8061, -0.2507, -0.2507, -0.354, 0.000447, 0.2991, 0.7651, 0.2991, 0.6479, 0.2349, 0.673, 0.2014, 0.7986, 0.1009, 0.8823, 0.2014, 0.7986, 0.2991, 0.8823, 0.2014, 0.9996, 0.2265, 1.019, 0.2265, 1.019, 0.01161, 0.9437, 0.01161, 0.9437, 0.04789, 0.003238, 0.7568, 0.003238, 0.7568, 0.807, 0.04231, 0.7958, 0.5, 0.9996, 0.2488, 0.9996, 0.2488, 0.000447, 0.5, 0.000447, 0.5, 0.9996, 0.9996, 0.5, 0.5, 0.000447, 0.000447, 0.5, 0.5, 0.9996, 0.9996, 0.5, 0.5, 0.000447, 0.000447, 0.5, 0.7958, -0.1642, 0.7958, -0.1642, 0.8042, 0.7009, 0.8042, 0.7009, 0.7512, 0.000447, 0.9996, 0.000447, 0.9996, 0.9996, 0.7512, 0.9996, 0.000447, 0.553, -0.03304, 0.673, 0.03394, 0.673, 0.7986, 0.7986, 0.7651, 0.673, 0.7986, 0.553, 0.8349, 0.673, 0.000447, 0.553, 0.03394, 0.673, -0.03304, 0.673, 0.433, 0.673, 0.3995, 0.553, 0.4665, 0.5502, 0.5, 0.6479, 0.2991, 0.7651, 0.3995, 0.7986, 0.366, 0.673, 0.2991, 0.6479, 0.7819, 1.019, 0.2265, 1.019, 0.2265, 1.019, 0.7819, 1.019, 0.1009, 0.7651, 0.1009, 0.6479, 0.1651, 0.673, 0.2014, 0.7986, 0.3995, 0.9996, 0.5, 0.8823, 0.3995, 0.7986, 0.2991, 0.8823, 0.433, 0.673, 0.5, 0.6479, 0.4665, 0.5502, 0.3995, 0.553, 0.7009, 0.7651, 0.6005, 0.7986, 0.7009, 0.8823, 0.7986, 0.7986, 0.8991, 0.7651, 0.9661, 0.673, 0.8991, 0.6479, 0.000447, 1.142, 0.000447, 0.3549, -0.2507, 0.2516, -0.8061, 0.807, 0.1009, 0.7651, 0.1009, 0.6479, 0.03394, 0.673, 0.000447, 0.7986, 0.8991, 0.7651, 0.8991, 0.6479, 0.8349, 0.673, 0.7986, 0.7986, 0.1009, 0.8823, 0.1009, 0.7651, 0.000447, 0.7986, -0.1, 0.8823, 0.567, 0.673, 0.5, 0.6479, 0.5335, 0.5502, 0.6005, 0.553, 0.06464, 0.5502, 0.1009, 0.6479, 0.03394, 0.673, 0.000447, 0.553, 0.567, 0.673, 0.5, 0.6479, 0.5, 0.7651, 0.6005, 0.7986, 0.7986, 0.553, 0.7651, 0.673, 0.7009, 0.6479, 0.7344, 0.5502, 0.6647, 0.5502, 0.6005, 0.553, 0.634, 0.673, 0.7009, 0.6479, 0.3995, 0.553, 0.433, 0.673, 0.3995, 0.7986, 0.366, 0.673, 0.2014, 0.7986, 0.2349, 0.673, 0.2991, 0.6479, 0.2991, 0.7651, 0.2181, 0.000447, 0.7958, 0.7288, 0.8042, 0.7512, 0.2181, 0.000447, 0.8042, 0.7512, 0.7958, 0.7288, -0.354, 0.000447, -0.2507, 0.2516, -0.8061, 0.807, -1.141, 0.000447, 0.000447, 1.142, -0.8061, 0.807, -0.2507, 0.2516, 0.000447, 0.3549, 1.142, 0.000447, 0.3549, 0.000447, 0.2516, 0.2516, 0.807, 0.807, 0.000447, 0.000447, 0.000447, 0.9996, 0.000447, 0.9996, 0.000447, 0.000447, 0.9996, 0.9996, 0.000447, 0.9996, 0.000447, 0.01161, 0.9996, 0.01161, 0.7958, -0.5242, 0.7958, -0.5242, 0.2042, -0.5242, 0.2042, -0.5242, 0.8182, 0.7679, 0.2042, 0.7512, 0.2125, 0.7372, 0.9884, 0.7707, 0.9884, 0.7707, 0.9996, 0.9075, 0.9996, 0.9075, 0.2125, 0.7372, 0.2042, 0.7512, 0.8182, 0.7679, 0.2991, 0.8823, 0.2014, 0.7986, 0.1009, 0.8823, 0.2014, 0.9996, 1.142, 0.000447, 0.807, 0.807, 0.2516, 0.2516, 0.3549, 0.000447, 0.000447, -1.141, 0.807, -0.8061, 0.2516, -0.2507, 0.000447, -0.354, 0.5, 0.8823, 0.6005, 0.7986, 0.7009, 0.8823, 0.6005, 0.9996, -0.1, 0.8823, -0.1, 0.7651, 0.000447, 0.7986, 0.1735, 0.000447, 0.8349, 0.000447, 0.8349, 0.4609, 0.1735, 0.4609, 0.1846, 0.7261, 0.193, 0.7065, 0.193, 0.7065, 0.1846, 0.7261, 0.433, 0.673, 0.5, 0.6479, 0.5, 0.7651, 0.3995, 0.7986, 0.7651, 0.673, 0.7986, 0.7986, 0.7009, 0.7651, 0.7009, 0.6479, 0.01998, 0.7484, 0.01998, 0.7484, 0.02836, 0.7428, 0.02836, 0.7428, 0.2014, 0.7986, 0.1651, 0.673, 0.2014, 0.553, 0.2349, 0.673, 0.8991, 0.8823, 0.7986, 0.7986, 0.7009, 0.8823, 0.7986, 0.9996, 0.0144, 0.7623, 0.01998, 0.7484, 0.01998, 0.7484, 0.0144, 0.7623, 0.7875, 0.006029, 0.9996, 0.006029, 0.9996, 0.7902, 0.7875, 0.7902, 0.000447, 0.3549, 0.2516, 0.2516, 0.807, 0.807, 0.000447, 1.142, 0.366, 0.673, 0.2991, 0.6479, 0.3353, 0.5502, 0.3995, 0.553, 0.000447, 0.7986, -0.03304, 0.673, 0.03394, 0.673, 0.000447, 0.7986, 0.03394, 0.673, -0.03304, 0.673, -0.1, 0.7651, 0.000447, 0.7986, -0.03304, 0.673, 0.8991, 0.8823, 0.7986, 0.7986, 0.8991, 0.7651, 0.567, 0.673, 0.6005, 0.7986, 0.5, 0.7651, 0.5, 0.6479, 0.5, 0.000447, 0.7512, 0.000447, 0.7512, 0.9996, 0.5, 0.9996, 0.9856, 0.9158, 0.9716, 0.9354, 0.2432, 0.9968, 0.9744, 0.7428, 0.9744, 0.7428, 0.8237, 0.7456, 0.8237, 0.7456, 0.2432, 0.9968, 0.9716, 0.9354, 0.9856, 0.9158, 0.02556, 0.9075, 0.02836, 0.927, 0.2432, 0.9968, 0.8907, 0.06464, 0.8907, 0.1065, 0.8907, 0.1065, 0.8907, 0.06464, 0.2432, 0.9968, 0.02836, 0.927, 0.02556, 0.9075, 0.8433, 0.06464, 0.8433, 0.1065, 0.8433, 0.1065, 0.8433, 0.06464, 0.6005, 0.7986, 0.567, 0.673, 0.6005, 0.553, 0.634, 0.673, 0.5, 0.7651, 0.6005, 0.7986, 0.5, 0.8823, 0.3995, 0.7986, 0.7009, 0.8823, 0.6005, 0.7986, 0.7009, 0.7651, 0.7986, 0.7986, 0.6005, 0.553, 0.567, 0.673, 0.6005, 0.7986, 0.634, 0.673, -0.1, 0.8823, 0.000447, 0.7986, -0.1, 0.7651, 0.8991, 0.8823, 0.8991, 0.7651, 0.7986, 0.7986, 0.1009, 0.8823, 0.2014, 0.7986, 0.1009, 0.7651, 0.2991, 0.7651, 0.2014, 0.7986, 0.2991, 0.8823, 0.3995, 0.7986, 0.5, 0.8823, 0.6005, 0.7986, 0.5, 0.7651, 0.3995, 0.7986, 0.1009, 0.8823, 0.1009, 0.7651, 0.2014, 0.7986, 0.2991, 0.8823, 0.2014, 0.7986, 0.2991, 0.7651, 0.3995, 0.7986, 0.1344, 0.5502, 0.1009, 0.6479, 0.1651, 0.673, 0.2014, 0.553, 0.8656, 0.5502, 0.8991, 0.6479, 0.8349, 0.673, 0.7986, 0.553, 0.9354, 0.5502, 0.9661, 0.673, 0.8991, 0.6479, 0.8991, 0.7651, 0.8991, 0.6479, 0.9661, 0.673, 0.634, 0.673, 0.7009, 0.6479, 0.7009, 0.7651, 0.6005, 0.7986, 0.7344, 0.5502, 0.7009, 0.6479, 0.7651, 0.673, 0.7986, 0.553, 0.2656, 0.5502, 0.2014, 0.553, 0.2349, 0.673, 0.2991, 0.6479, 0.5335, 0.5502, 0.5, 0.6479, 0.567, 0.673, 0.6005, 0.553, 0.2432, 0.9968, 0.02556, 0.9075, 0.04231, 0.7707, 0.1874, 0.7651, 0.000447, 0.9996, -0.1, 0.8823, 0.1009, 0.8823, 0.9744, 0.7428, 0.9856, 0.754, 0.9856, 0.754, 0.9744, 0.7428, 0.8042, 0.7512, 0.8182, 0.7679, 0.2125, 0.7372, 0.8042, 0.7009, 0.8042, 0.7009, 0.8126, 0.7288, 0.8126, 0.7288, 0.2125, 0.7372, 0.8182, 0.7679, 0.8042, 0.7512, 0.000447, 0.553, -0.03304, 0.673, -0.06653, 0.5502, 0.02836, 0.7428, 0.02836, 0.7428, 0.1679, 0.74, 0.1679, 0.74, 0.2042, 0.7512, 0.1874, 0.7651, 0.2432, 0.9968, 0.2432, 0.9968, 0.1874, 0.7651, 0.2042, 0.7512, 0.000447, -0.354, -0.2507, -0.2507, -0.8061, -0.8061, 0.000447, -1.141, 0.07301, 0.9968, -0.1893, 0.9214, -0.1726, 0.8321, 0.02277, 0.8293, 0.9633, 0.7651, 0.9772, 0.7875, 0.9856, 0.9158, 0.2488, 0.000447, 0.5, 0.000447, 0.5, 0.9996, 0.2488, 0.9996, 0.9856, 0.9158, 0.9772, 0.7875, 0.9633, 0.7651, 0.000447, 0.9996, 0.000447, 0.9996, 0.9996, 0.9996, 0.000447, 0.000447, 0.000447, -0.354, 0.000447, -1.141, -0.8061, -0.8061, -0.2507, -0.2507, -0.354, 0.000447, -1.141, 0.000447, -0.8061, 0.807, -0.2507, 0.2516, 0.9996, 0.927, 0.9996, 0.927, 0.9996, 0.9075, 0.9996, 0.9075, 0.5, 0.9996, 0.2488, 0.9996, 0.2488, 0.000447, 0.5, 0.000447, 0.04231, 0.7707, 0.05068, 0.7651, 0.1874, 0.7651, 0.1874, 0.7651, 0.05068, 0.7651, 0.04231, 0.7707, 0.000447, 0.9158, 0.0144, 0.7623, 0.0144, 0.7623, 0.000447, 0.9158, 0.9772, 0.7875, 0.9856, 0.8963, 0.9856, 0.9158, 0.000447, 0.000447, 0.2488, 0.000447, 0.2488, 0.9996, 0.000447, 0.9996, 0.9856, 0.9158, 0.9856, 0.8963, 0.9772, 0.7875, 0.02556, 0.9075, 0.03952, 0.7819, 0.04231, 0.7707, 0.8433, 0.1065, 0.8433, 0.06464, 0.8433, 0.06464, 0.8433, 0.1065, 0.04231, 0.7707, 0.03952, 0.7819, 0.02556, 0.9075, 0.8907, 0.1065, 0.8907, 0.06464, 0.8907, 0.06464, 0.8907, 0.1065, 0.5, 0.9996, 0.9996, 0.5, 0.5, 0.000447, 0.000447, 0.5, 0.02836, 0.927, 0.03394, 0.9326, 0.2432, 0.9968, 0.2432, 0.9968, 0.03394, 0.9326, 0.02836, 0.927, 0.5, 0.9996, 0.9996, 0.5, 0.5, 0.000447, 0.000447, 0.5, 0.9856, 0.9158, 0.98, 0.927, 0.9716, 0.9354, 0.9716, 0.9354, 0.98, 0.927, 0.9856, 0.9158, 0.02556, 0.9075, 0.02556, 0.9186, 0.02836, 0.927, 0.02836, 0.927, 0.02556, 0.9186, 0.02556, 0.9075, 0.193, 0.7065, 0.2042, -0.1642, 0.2042, -0.1642, 0.193, 0.7065, 0.000447, 0.927, 0.000447, 0.927, 0.006029, 0.9382, 0.006029, 0.9382, 0.9633, 0.7651, 0.9744, 0.7735, 0.9772, 0.7875, 0.9772, 0.7875, 0.9744, 0.7735, 0.9633, 0.7651, 0.02277, 0.8293, 0.07301, 0.9968, 0.7875, 0.8265, 0.994, 0.9409, 0.9996, 0.927, 0.9996, 0.927, 0.994, 0.9409, 0.7568, 0.807, 0.7568, 0.003238, 0.04789, 0.003238, 0.04231, 0.7958, 0.000447, 0.2935, 0.9996, 0.2935, 0.9996, 0.9996, 0.000447, 0.9996, 0.7875, 0.8265, 0.07301, 0.9968, 0.02277, 0.8293, 0.7875, 0.8265, 0.9661, 0.8237, 0.07301, 0.9968, 0.07301, 0.9968, 0.9661, 0.8237, 0.7875, 0.8265, 0.000447, -1.141, 0.000447, -0.354, 0.2516, -0.2507, 0.807, -0.8061, 0.9661, 0.8237, 0.9968, 0.9409, 0.07301, 0.9968, 0.07301, 0.9968, 0.9968, 0.9409, 0.9661, 0.8237, 0.02277, 0.8293, -0.1726, 0.8321, -0.1893, 0.9214, 0.07301, 0.9968, 0.07301, 0.9968, 0.7149, 0.9968, 0.9856, 0.9521, 0.9856, 0.9521, 0.7149, 0.9968, 0.07301, 0.9968, 0.7875, 0.8265, 0.03952, 0.8154, 0.04231, 0.7958, 0.04231, 0.7958, 0.03952, 0.8154, 0.7875, 0.8265, 0.1735, 0.000447, 0.8349, 0.000447, 0.8349, 0.4609, 0.8349, 0.4609, 0.1735, 0.4609, 0.1735, 0.000447, 0.8349, 0.4609, 0.1735, 0.4609, 0.1735, 0.000447, 0.1735, 0.000447, 0.8349, 0.000447, 0.8349, 0.4609, 0.7679, 0.8182, 0.7875, 0.8265, 0.04231, 0.7958, 0.04231, 0.7958, 0.7875, 0.8265, 0.7679, 0.8182, 0.8349, 0.4609, 0.1735, 0.4609, 0.1735, 0.000447, 0.1735, 0.000447, 0.8349, 0.000447, 0.8349, 0.4609, 0.8349, 0.4609, 0.1735, 0.4609, 0.1735, 0.000447, 0.1735, 0.000447, 0.8349, 0.000447, 0.8349, 0.4609, -0.1893, 0.9214, -0.181, 0.9437, 0.07301, 0.9968, 0.07301, 0.9968, -0.181, 0.9437, -0.1893, 0.9214, 0.7875, 0.8265, 0.02277, 0.8293, 0.03952, 0.8154, 0.03952, 0.8154, 0.02277, 0.8293, 0.7875, 0.8265, 0.9968, 0.9409, 0.9856, 0.9521, 0.07301, 0.9968, 0.07301, 0.9968, 0.9856, 0.9521, 0.9968, 0.9409, 0.9661, 0.8237, 0.98, 0.8377, 0.9968, 0.9409, 0.9968, 0.9409, 0.98, 0.8377, 0.9661, 0.8237, 0.7568, 0.807, 0.7679, 0.8182, 0.04231, 0.7958, 0.04231, 0.7958, 0.7679, 0.8182, 0.7568, 0.807, 0.02277, 0.8293, -0.1614, 0.8265, -0.1726, 0.8321, -0.1726, 0.8321, -0.1614, 0.8265, 0.02277, 0.8293, 0.98, 0.8377, 0.9968, 0.9326, 0.9968, 0.9409, 0.9856, 0.9521, 0.994, 0.9465, 0.9968, 0.9409, 0.9661, 0.8237, 0.9744, 0.8293, 0.98, 0.8377, 0.98, 0.8377, 0.9744, 0.8293, 0.9661, 0.8237, 0.07301, 0.9968, -0.1726, 0.9521, -0.181, 0.9437, 0.9968, 0.9409, 0.994, 0.9465, 0.9856, 0.9521, -0.181, 0.9437, -0.1726, 0.9521, 0.07301, 0.9968, 0.9968, 0.9409, 0.9968, 0.9326, 0.98, 0.8377, -0.1893, 0.9214, -0.1893, 0.9354, -0.181, 0.9437, -0.181, 0.9437, -0.1893, 0.9354, -0.1893, 0.9214, -0.1893, 0.9214, -0.1754, 0.8433, -0.1726, 0.8321, -0.1726, 0.8321, -0.1754, 0.8433, -0.1893, 0.9214, 0.3521, 0.5056, 0.2572, 0.994, 0.4972, 0.9912, 0.4916, 0.5112, 0.1512, 0.2684, 0.003238, 0.5195, -0.002344, 0.9772, 0.3465, 0.5084, 0.2432, 0.994, 0.514, 0.9912, 0.5167, 0.5112, 0.1512, 0.2739, 0.006029, 0.5223, 0.006029, 0.9968, 0.8461, 0.4749, 1.011, 0.9828, 1.005, 0.5195, 0.8461, 0.4693, 1.002, 0.9912, 1.002, 0.5223, 0.7512, 0.9996, 0.5, 0.9996, 0.5, 0.000447, 0.7512, 0.000447, 1.005, 0.5195, 0.8489, 0.2684, 0.8461, 0.4749, 0.8489, 0.2684, 1.005, 0.5195, 1.005, 0.003238, 0.8489, 0.003238, 1.002, 0.5223, 0.8516, 0.2739, 0.8461, 0.4693, 0.74, 0.994, 1.002, 0.9912, 0.8461, 0.4693, 0.6563, 0.5056, 0.2991, 0.8823, 0.3995, 0.7986, 0.5, 0.8823, 0.3995, 0.9996, 0.754, 0.9968, 1.011, 0.9828, 0.8461, 0.4749, 0.6619, 0.5084, 0.006029, 0.9968, 0.1623, 0.4777, 0.1512, 0.2739, -0.002344, 0.9772, 0.1623, 0.4805, 0.1512, 0.2684, 0.1512, 0.003238, 0.003238, 0.003238, 0.006029, 0.5223, 0.1512, 0.2739, 0.8516, 0.2739, 1.002, 0.5223, 1.005, 0.003238, 0.8489, 0.003238, 0.1623, 0.4805, -0.002344, 0.9772, 0.2432, 0.994, 0.3465, 0.5084, 0.3549, 0.000447, 0.2516, -0.2507, 0.807, -0.8061, 1.142, 0.000447, 0.1623, 0.4777, 0.006029, 0.9968, 0.2572, 0.994, 0.3521, 0.5056, 0.3549, 0.000447, 0.2516, 0.2516, 0.2516, 0.2516, 0.3549, 0.000447, 0.000447, -0.354, -0.354, 0.000447, 0.000447, 0.3549, 0.3549, 0.000447, 0.3549, 0.000447, 0.2516, -0.2507, 0.2516, -0.2507, 0.3549, 0.000447, -0.2507, -0.2507, -0.2507, -0.2507, 0.000447, -0.354, 0.000447, -0.354, -0.2507, 0.2516, -0.2507, 0.2516, 0.000447, 0.3549, 0.000447, 0.3549, -0.2507, 0.2516, 0.000447, 0.3549, 0.000447, 0.3549, -0.2507, 0.2516, 0.000447, -0.354, 0.000447, -0.354, 0.2516, -0.2507, 0.2516, -0.2507, -0.2507, -0.2507, -0.354, 0.000447, -0.354, 0.000447, -0.2507, -0.2507, -0.2507, -0.2507, -0.2507, -0.2507, -0.354, 0.000447, -0.354, 0.000447, -0.2507, 0.2516, -0.2507, 0.2516, -0.354, 0.000447, -0.354, 0.000447, 0.000447, -0.354, -0.2507, -0.2507, -0.354, 0.000447, 0.000447, 0.3549, -0.2507, 0.2516, -0.354, 0.000447, 0.3549, 0.000447, 0.3549, 0.000447, 0.2516, 0.2516, 0.2516, 0.2516, 0.3549, 0.000447, 0.3549, 0.000447, 0.2516, -0.2507, 0.2516, -0.2507, -0.2507, 0.2516, -0.354, 0.000447, -0.354, 0.000447, -0.2507, 0.2516, 0.2516, -0.2507, 0.000447, -0.354, 0.3549, 0.000447, 0.000447, 0.3549, 0.2516, 0.2516, 0.3549, 0.000447, 0.2516, -0.2507, 0.3549, 0.000447, 0.000447, -0.354, 0.3549, 0.000447, 0.2516, 0.2516, 0.000447, 0.3549, -0.354, 0.000447, -0.2507, 0.2516, 0.000447, 0.3549, -0.354, 0.000447, -0.2507, -0.2507, 0.000447, -0.354, 0.9856, 0.9549, 0.7819, 1.019, 0.7819, 1.019, 0.9856, 0.9549, 0.1679, 0.74, 0.02836, 0.7428, 0.02836, 0.7428, 0.1679, 0.74, 0.000447, 0.2935, 0.9996, 0.2935, 0.9996, 0.9996, 0.000447, 0.9996, -0.2507, -0.2507, 0.000447, -0.354, 0.000447, -0.354, -0.2507, -0.2507, 0.0144, 0.7623, 0.0144, 0.7623, 0.000447, 0.9158, 0.000447, 0.9158, 0.8237, 0.7456, 0.8237, 0.7456, 0.8126, 0.7288, 0.8126, 0.7288, 0.8042, 0.7009, 0.7958, -0.1642, 0.7958, -0.1642, 0.8042, 0.7009, 0.02836, 0.7428, 0.01998, 0.7484, 0.01998, 0.7484, 0.02836, 0.7428, 0.000447, 0.000447, 0.000447, 0.000447, 0.000447, 0.000447, 0.000447, 0.9158, 0.000447, 0.927, 0.000447, 0.927, 0.000447, 0.9158, 0.9996, 0.927, 0.9996, 0.927, 0.994, 0.9409, 0.994, 0.9409, 0.994, 0.9409, 0.9856, 0.9549, 0.9856, 0.9549, 0.994, 0.9409, 0.9996, 0.9996, 0.7512, 0.9996, 0.7512, 0.000447, 0.9996, 0.000447, 0.000447, 0.927, 0.000447, 0.927, 0.000447, 0.9158, 0.000447, 0.9158, 0.7512, 0.000447, 0.9996, 0.000447, 0.9996, 0.9996, 0.7512, 0.9996, 0.2488, 0.9996, 0.000447, 0.9996, 0.000447, 0.000447, 0.2488, 0.000447, 0.6842, 0.9996, 0.6842, 0.000447, 0.9996, 0.000447, 0.9996, 0.9996, 0.6619, 0.000447, 0.6619, 0.9996, 0.3381, 0.9996, 0.3381, 0.000447, 0.3381, 0.000447, 0.3381, 0.9996, 0.3102, 0.9996, 0.3102, 0.000447, 0.000447, 0.000447, 0.3102, 0.000447, 0.3102, 0.9996, 0.000447, 0.9996, 0.6619, 0.9996, 0.6619, 0.000447, 0.6842, 0.000447, 0.6842, 0.9996])
me_abaseb.materials.append(mat_abaseb_bezel_alpha)
me_abaseb.materials.append(mat_abaseb_black)
me_abaseb.materials.append(mat_abaseb_cab)
me_abaseb.materials.append(mat_abaseb_bezel)
me_abaseb.materials.append(mat_abaseb_red)
me_abaseb.materials.append(mat_abaseb_cpanel)
me_abaseb.use_remesh_fix_poles = True
me_abaseb.use_remesh_preserve_attributes = False
me_abaseb.update()
me_abaseb_002 = bpy.data.meshes.new('abaseb.002')
me_abaseb_002.from_pydata([(0.001067, 0.01224, -0.08269), (0.001067, -0.005642, -0.1616), (-0.09827, -0.006494, -0.1596), (0.202, -0.004791, 0.07653), (0.204, -0.0008173, -0.0009536), (0.1069, 0.01394, -0.001237), (-0.2038, -0.001385, -0.0773), (-0.2044, 0.002021, -0.0009536), (-0.1059, 0.01536, -0.001237), (0.001067, 0.01224, 0.08249), (0.001351, -0.005926, 0.1622), (0.09756, -0.008764, 0.1603), (0.1041, 0.006846, -0.08127), (-0.1034, 0.008548, 0.08164), (0.1041, 0.006846, 0.08107), (-0.1039, 0.008832, -0.08127), (0.202, -0.004791, -0.0773), (0.1941, -0.01501, -0.1548), (0.09785, -0.00848, -0.1596), (-0.203, -0.001669, 0.07766), (-0.195, -0.0116, 0.1571), (-0.09713, -0.006777, 0.162), (0.0004995, 0.0216, -0.001237), (-0.1967, -0.01132, -0.1548), (0.1941, -0.01501, 0.1549)], [], [(4, 16, 12, 5), (2, 15, 0, 1), (7, 19, 13, 8), (5, 14, 3, 4), (11, 14, 9, 10), (22, 9, 14, 5), (22, 0, 15, 8), (21, 13, 19, 20), (18, 12, 16, 17), (0, 22, 5, 12), (14, 11, 24, 3), (15, 2, 23, 6), (8, 15, 6, 7), (9, 22, 8, 13), (13, 21, 10, 9), (12, 18, 1, 0)])
me_abaseb_002.polygons.foreach_set('use_smooth', [True] * 16)
_uv = me_abaseb_002.uv_layers.new(name='UVMap')
_uv.uv.foreach_set('vector', [0.9493, 0.5, 0.9493, 0.7261, 0.7261, 0.7261, 0.7261, 0.5, 0.2739, 0.9521, 0.2739, 0.7261, 0.5, 0.7261, 0.5, 0.9521, 0.05068, 0.5, 0.05068, 0.2767, 0.2739, 0.2767, 0.2739, 0.5, 0.7261, 0.5, 0.7261, 0.2767, 0.9493, 0.2767, 0.9493, 0.5, 0.7261, 0.05068, 0.7261, 0.2767, 0.5, 0.2767, 0.5, 0.05068, 0.5, 0.5, 0.5, 0.2767, 0.7261, 0.2767, 0.7261, 0.5, 0.5, 0.5, 0.5, 0.7261, 0.2739, 0.7261, 0.2739, 0.5, 0.2739, 0.05068, 0.2739, 0.2767, 0.05068, 0.2767, 0.05068, 0.05068, 0.7261, 0.9521, 0.7261, 0.7261, 0.9493, 0.7261, 0.9493, 0.9521, 0.5, 0.7261, 0.5, 0.5, 0.7261, 0.5, 0.7261, 0.7261, 0.7261, 0.2767, 0.7261, 0.05068, 0.9493, 0.05068, 0.9493, 0.2767, 0.2739, 0.7261, 0.2739, 0.9521, 0.05068, 0.9521, 0.05068, 0.7261, 0.2739, 0.5, 0.2739, 0.7261, 0.05068, 0.7261, 0.05068, 0.5, 0.5, 0.2767, 0.5, 0.5, 0.2739, 0.5, 0.2739, 0.2767, 0.2739, 0.2767, 0.2739, 0.05068, 0.5, 0.05068, 0.5, 0.2767, 0.7261, 0.7261, 0.7261, 0.9521, 0.5, 0.9521, 0.5, 0.7261])
me_abaseb_002.use_remesh_fix_poles = True
me_abaseb_002.use_remesh_preserve_attributes = False
me_abaseb_002.update()

# ---- objects
ob_abaseb_cab = bpy.data.objects.new('abaseb_cab', me_abaseb)
ob_abaseb_screen = bpy.data.objects.new('abaseb_screen', me_abaseb_002)

# ---- transforms, parenting, visibility, modifiers, constraints
ob_abaseb_cab.location = (0.0, 0.0, 0.0)
ob_abaseb_cab.rotation_euler = (1.571, 0.0, 0.0)
_m = ob_abaseb_cab.modifiers.new('Auto Smooth', 'NODES')
_m.node_group = ng_auto_smooth
_gi = [s.identifier for s in ng_auto_smooth.interface.items_tree if s.item_type == 'SOCKET' and s.in_out == 'INPUT']
_m[_gi[1]] = 1.047  # Angle
_m = ob_abaseb_cab.modifiers.new('WeightedNormal', 'WEIGHTED_NORMAL')
_m.keep_sharp = True
ob_abaseb_screen.location = (0.008232, 0.01057, 0.9256)
ob_abaseb_screen.rotation_euler = (1.571, 0.0, 0.0)
_m = ob_abaseb_screen.modifiers.new('Auto Smooth', 'NODES')
_m.node_group = ng_auto_smooth
_gi = [s.identifier for s in ng_auto_smooth.interface.items_tree if s.item_type == 'SOCKET' and s.in_out == 'INPUT']
_m[_gi[1]] = 1.047  # Angle
_m = ob_abaseb_screen.modifiers.new('WeightedNormal', 'WEIGHTED_NORMAL')
_m.keep_sharp = True

# ---- collection membership
scene.collection.objects.link(ob_abaseb_cab)
scene.collection.objects.link(ob_abaseb_screen)

# ---- scene / render settings (as saved in the file)
scene.frame_start = 1; scene.frame_end = 250; scene.frame_set(1)
scene.render.engine = 'BLENDER_EEVEE_NEXT'
scene.cycles.use_denoising = False
scene.cycles.samples = 128
scene.cycles.sampling_pattern = 'TABULATED_SOBOL'
scene.cycles.use_adaptive_sampling = False
scene.cycles.use_light_tree = False
scene.view_settings.view_transform = 'Filmic'
bpy.context.view_layer.update()

# ---- added for rendering (the .blend has no active camera and no usable light): camera, sun
cam_auto = bpy.data.cameras.new('AutoCamera')
cam_auto.lens = 50.0
cam_auto.sensor_width = 36.0
cam_auto.clip_end = 1000.0
ob_auto_camera = bpy.data.objects.new('AutoCamera', cam_auto)
scene.collection.objects.link(ob_auto_camera)
ob_auto_camera.location = (1.48116, -1.76516, 1.66665)
ob_auto_camera.rotation_euler = (1.09748, -7.21219e-08, 0.694738)
scene.camera = ob_auto_camera
light_auto_sun = bpy.data.lights.new('AutoSun', 'SUN')
light_auto_sun.energy = 3.0
light_auto_sun.angle = 0.0523599
ob_auto_sun = bpy.data.objects.new('AutoSun', light_auto_sun)
scene.collection.objects.link(ob_auto_sun)
ob_auto_sun.rotation_euler = (0.872665, 0.174533, 0.523599)
bpy.context.view_layer.update()

